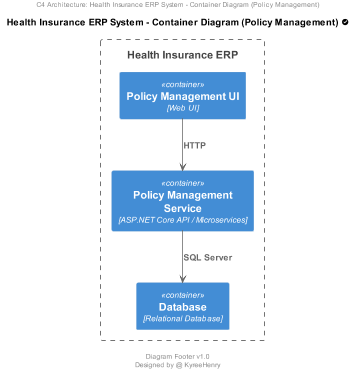

The diagram above was rendered by PlantUML. Its source (embedded in the PNG):
@startuml HealthInsuranceERP - Container Diagram - Policy Management

scale 2/3

center header
    C4 Architecture: Health Insurance ERP System - Container Diagram (Policy Management)
endheader

title Health Insurance ERP System - Container Diagram (Policy Management) <&circle-check>

!includeurl https://raw.githubusercontent.com/RicardoNiepel/C4-PlantUML/release/1-0/C4_Container.puml

' Boundary for Health Insurance ERP System
Boundary(healthinsuranceerp, "Health Insurance ERP") {
    Container(policymanagementui, "Policy Management UI", "Web UI")
    Container(policymanagementservice, "Policy Management Service", "ASP.NET Core API / Microservices")
    Container(database, "Database", "Relational Database")
}

Rel_D(policymanagementui, policymanagementservice, "HTTP")
Rel_D(policymanagementservice, database, "SQL Server")

center footer
    
    Diagram Footer v1.0
    Designed by @ KyreeHenry
endfooter
@enduml